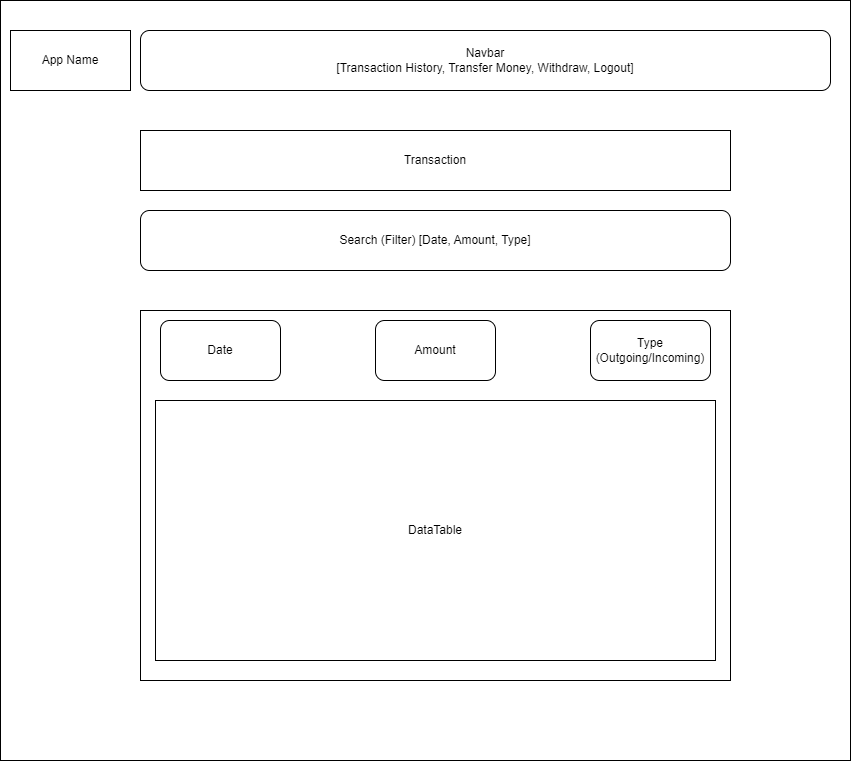

The diagram above was exported from draw.io. Its source (the exported page's mxGraphModel, read from the mxfile embedded in the PNG):
<mxGraphModel dx="1434" dy="746" grid="1" gridSize="10" guides="1" tooltips="1" connect="1" arrows="1" fold="1" page="1" pageScale="1" pageWidth="850" pageHeight="1100" math="0" shadow="0">
  <root>
    <mxCell id="0" />
    <mxCell id="1" parent="0" />
    <mxCell id="cPrPKIS8NEfQ6sS6Z-pY-1" value="" style="rounded=0;whiteSpace=wrap;html=1;" vertex="1" parent="1">
      <mxGeometry width="850" height="760" as="geometry" />
    </mxCell>
    <mxCell id="cPrPKIS8NEfQ6sS6Z-pY-2" value="App Name" style="rounded=0;whiteSpace=wrap;html=1;" vertex="1" parent="1">
      <mxGeometry x="10" y="30" width="120" height="60" as="geometry" />
    </mxCell>
    <mxCell id="cPrPKIS8NEfQ6sS6Z-pY-3" value="Navbar&lt;div&gt;[Transaction History, Transfer Money, Withdraw, Logout]&lt;/div&gt;" style="rounded=1;whiteSpace=wrap;html=1;" vertex="1" parent="1">
      <mxGeometry x="140" y="30" width="690" height="60" as="geometry" />
    </mxCell>
    <mxCell id="cPrPKIS8NEfQ6sS6Z-pY-5" value="Transaction" style="rounded=0;whiteSpace=wrap;html=1;" vertex="1" parent="1">
      <mxGeometry x="140" y="130" width="590" height="60" as="geometry" />
    </mxCell>
    <mxCell id="cPrPKIS8NEfQ6sS6Z-pY-6" value="Search (Filter) [Date, Amount, Type]" style="rounded=1;whiteSpace=wrap;html=1;" vertex="1" parent="1">
      <mxGeometry x="140" y="210" width="590" height="60" as="geometry" />
    </mxCell>
    <mxCell id="cPrPKIS8NEfQ6sS6Z-pY-9" value="" style="rounded=0;whiteSpace=wrap;html=1;" vertex="1" parent="1">
      <mxGeometry x="140" y="310" width="590" height="370" as="geometry" />
    </mxCell>
    <mxCell id="cPrPKIS8NEfQ6sS6Z-pY-10" value="Date" style="rounded=1;whiteSpace=wrap;html=1;" vertex="1" parent="1">
      <mxGeometry x="160" y="320" width="120" height="60" as="geometry" />
    </mxCell>
    <mxCell id="cPrPKIS8NEfQ6sS6Z-pY-12" value="Amount" style="rounded=1;whiteSpace=wrap;html=1;" vertex="1" parent="1">
      <mxGeometry x="375" y="320" width="120" height="60" as="geometry" />
    </mxCell>
    <mxCell id="cPrPKIS8NEfQ6sS6Z-pY-13" value="Type (Outgoing/Incoming)" style="rounded=1;whiteSpace=wrap;html=1;" vertex="1" parent="1">
      <mxGeometry x="590" y="320" width="120" height="60" as="geometry" />
    </mxCell>
    <mxCell id="cPrPKIS8NEfQ6sS6Z-pY-14" value="DataTable" style="rounded=0;whiteSpace=wrap;html=1;" vertex="1" parent="1">
      <mxGeometry x="155" y="400" width="560" height="260" as="geometry" />
    </mxCell>
  </root>
</mxGraphModel>